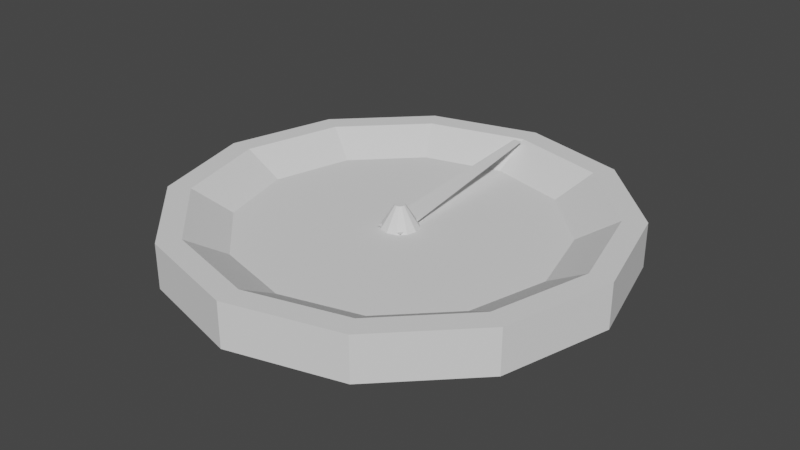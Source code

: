 # Source: CompassClock.blend  (saved by Blender 3.6.11; exported with 4.5.12 LTS)
import bpy
from mathutils import Matrix  # noqa: F401  (used for matrix-valued properties, if any)

bpy.ops.wm.read_factory_settings(use_empty=True)
scene = bpy.context.scene
scene.name = 'Scene'

# ---- collections
col_collection = bpy.data.collections.new('Collection'); scene.collection.children.link(col_collection)

# ---- world
world_world = bpy.data.worlds.new('World'); scene.world = world_world
world_world.use_nodes = True; world_world.node_tree.nodes.clear()
_N = world_world.node_tree.nodes; _L = world_world.node_tree.links
n0 = _N.new('ShaderNodeOutputWorld'); n0.name = 'World Output'; n0.location = (300, 300)
n1 = _N.new('ShaderNodeBackground'); n1.name = 'Background'; n1.location = (10, 300)
n1.inputs[0].default_value = (0.05088, 0.05088, 0.05088, 1.0)
_L.new(n1.outputs[0], n0.inputs[0])
n0.is_active_output = True
world_world.color = (0.05088, 0.05088, 0.05088)
world_world.use_sun_shadow = False
world_world.sun_shadow_jitter_overblur = 0.0

# ---- meshes
me_cylinder = bpy.data.meshes.new('Cylinder')
me_cylinder.from_pydata([(0.0, 1.0, -0.1), (0.0, 0.8965, 0.1), (0.5, 0.866, -0.1), (0.4482, 0.7764, 0.1), (0.866, 0.5, -0.1), (0.7764, 0.4482, 0.1), (1.0, 0.0, -0.1), (0.8965, 0.0, 0.1), (0.866, -0.5, -0.1), (0.7764, -0.4482, 0.1), (0.5, -0.866, -0.1), (0.4482, -0.7764, 0.1), (0.0, -1.0, -0.1), (0.0, -0.8965, 0.1), (-0.5, -0.866, -0.1), (-0.4482, -0.7764, 0.1), (-0.866, -0.5, -0.1), (-0.7764, -0.4482, 0.1), (-1.0, 0.0, -0.1), (-0.8965, 0.0, 0.1), (-0.866, 0.5, -0.1), (-0.7764, 0.4482, 0.1), (-0.5, 0.866, -0.1), (-0.4482, 0.7764, 0.1), (0.5, 0.866, 0.1), (0.0, 1.0, 0.1), (0.866, 0.5, 0.1), (1.0, 0.0, 0.1), (0.866, -0.5, 0.1), (0.5, -0.866, 0.1), (0.0, -1.0, 0.1), (-0.5, -0.866, 0.1), (-0.866, -0.5, 0.1), (-1.0, 0.0, 0.1), (-0.866, 0.5, 0.1), (-0.5, 0.866, 0.1), (0.04261, 0.07379, 0.0), (4.017e-09, 0.08521, 0.0), (0.07379, 0.04261, 0.0), (0.08521, 4.207e-09, 0.0), (0.07379, -0.04261, 0.0), (0.04261, -0.07379, 0.0), (4.017e-09, -0.08521, 0.0), (-0.04261, -0.07379, 0.0), (-0.07379, -0.04261, 0.0), (-0.08521, 4.207e-09, 0.0), (-0.07379, 0.04261, 0.0), (-0.04261, 0.07379, 0.0), (0.3586, 0.6211, 0.0), (-2.484e-09, 0.7172, 0.0), (0.6211, 0.3586, 0.0), (0.7172, -9.934e-10, 0.0), (0.6211, -0.3586, 0.0), (0.3586, -0.6211, 0.0), (-2.484e-09, -0.7172, 0.0), (-0.3586, -0.6211, 0.0), (-0.6211, -0.3586, 0.0), (-0.7172, -9.934e-10, 0.0), (-0.6211, 0.3586, 0.0), (-0.3586, 0.6211, 0.0), (0.01116, 0.01932, 0.1), (8.385e-09, 0.02231, 0.1), (0.01932, 0.01116, 0.1), (0.02231, 8.893e-09, 0.1), (0.01932, -0.01116, 0.1), (0.01116, -0.01932, 0.1), (8.385e-09, -0.02231, 0.1), (-0.01116, -0.01932, 0.1), (-0.01932, -0.01116, 0.1), (-0.02231, 8.893e-09, 0.1), (-0.01932, 0.01116, 0.1), (-0.01116, 0.01932, 0.1)], [], [(0, 25, 24, 2), (2, 24, 26, 4), (4, 26, 27, 6), (6, 27, 28, 8), (8, 28, 29, 10), (10, 29, 30, 12), (12, 30, 31, 14), (14, 31, 32, 16), (16, 32, 33, 18), (18, 33, 34, 20), (19, 17, 56, 57), (20, 34, 35, 22), (22, 35, 25, 0), (0, 2, 4, 6, 8, 10, 12, 14, 16, 18, 20, 22), (1, 3, 24, 25), (3, 5, 26, 24), (5, 7, 27, 26), (7, 9, 28, 27), (9, 11, 29, 28), (11, 13, 30, 29), (13, 15, 31, 30), (15, 17, 32, 31), (17, 19, 33, 32), (19, 21, 34, 33), (21, 23, 35, 34), (23, 1, 25, 35), (43, 42, 66, 67), (13, 11, 53, 54), (7, 5, 50, 51), (21, 19, 57, 58), (15, 13, 54, 55), (9, 7, 51, 52), (23, 21, 58, 59), (3, 1, 49, 48), (17, 15, 55, 56), (11, 9, 52, 53), (1, 23, 59, 49), (5, 3, 48, 50), (37, 36, 48, 49), (36, 38, 50, 48), (38, 39, 51, 50), (39, 40, 52, 51), (40, 41, 53, 52), (41, 42, 54, 53), (42, 43, 55, 54), (43, 44, 56, 55), (44, 45, 57, 56), (45, 46, 58, 57), (46, 47, 59, 58), (47, 37, 49, 59), (60, 61, 71, 70, 69, 68, 67, 66, 65, 64, 63, 62), (40, 39, 63, 64), (47, 46, 70, 71), (36, 37, 61, 60), (44, 43, 67, 68), (41, 40, 64, 65), (37, 47, 71, 61), (38, 36, 60, 62), (45, 44, 68, 69), (42, 41, 65, 66), (39, 38, 62, 63), (46, 45, 69, 70)])
_k = set([(24, 25), (24, 26), (25, 35), (26, 27), (27, 28), (28, 29), (29, 30), (30, 31), (31, 32), (32, 33), (33, 34), (34, 35)])
me_cylinder.attributes.new('sharp_edge', 'BOOLEAN', 'EDGE').data.foreach_set('value', [ (min(e.vertices), max(e.vertices)) in _k for e in me_cylinder.edges])
_uv = me_cylinder.uv_layers.new(name='UVMap')
_uv.uv.foreach_set('vector', [0.7792, 0.05851, 0.7925, 0.006832, 0.9189, 0.07181, 0.8804, 0.1088, 0.8804, 0.1088, 0.9189, 0.07181, 0.9909, 0.1968, 0.9387, 0.2089, 0.9387, 0.2089, 0.9909, 0.1968, 0.9907, 0.3412, 0.9387, 0.3275, 0.9387, 0.3275, 0.9907, 0.3412, 0.9259, 0.4696, 0.8879, 0.4323, 0.8879, 0.4323, 0.9259, 0.4696, 0.8034, 0.5446, 0.7906, 0.4928, 0.7906, 0.4928, 0.8034, 0.5446, 0.6595, 0.5446, 0.6751, 0.4934, 0.6751, 0.4934, 0.6595, 0.5446, 0.5346, 0.4722, 0.5727, 0.4342, 0.5727, 0.4342, 0.5346, 0.4722, 0.4561, 0.3508, 0.5078, 0.3367, 0.5078, 0.3367, 0.4561, 0.3508, 0.4532, 0.2065, 0.5048, 0.2211, 0.5048, 0.2211, 0.4532, 0.2065, 0.5239, 0.08062, 0.5604, 0.1196, 0.03715, 0.6477, 0.1037, 0.5323, 0.1452, 0.5732, 0.09354, 0.6624, 0.5604, 0.1196, 0.5239, 0.08062, 0.649, 0.006832, 0.6626, 0.05851, 0.6626, 0.05851, 0.649, 0.006832, 0.7925, 0.006832, 0.7792, 0.05851, 0.7792, 0.05851, 0.8804, 0.1088, 0.9387, 0.2089, 0.9387, 0.3275, 0.8879, 0.4323, 0.7906, 0.4928, 0.6751, 0.4934, 0.5727, 0.4342, 0.5078, 0.3367, 0.5048, 0.2211, 0.5604, 0.1196, 0.6626, 0.05851, 0.2192, 0.9629, 0.3525, 0.9628, 0.3601, 0.9914, 0.2115, 0.9914, 0.3525, 0.9628, 0.4678, 0.8962, 0.4887, 0.9171, 0.3601, 0.9914, 0.4678, 0.8962, 0.5344, 0.7808, 0.5629, 0.7885, 0.4887, 0.9171, 0.5344, 0.7808, 0.5343, 0.6476, 0.5629, 0.64, 0.5629, 0.7885, 0.5343, 0.6476, 0.4677, 0.5322, 0.4887, 0.5114, 0.5629, 0.64, 0.4677, 0.5322, 0.3523, 0.4656, 0.36, 0.4371, 0.4887, 0.5114, 0.3523, 0.4656, 0.2191, 0.4657, 0.2115, 0.4371, 0.36, 0.4371, 0.2191, 0.4657, 0.1037, 0.5323, 0.08287, 0.5114, 0.2115, 0.4371, 0.1037, 0.5323, 0.03715, 0.6477, 0.008593, 0.64, 0.08287, 0.5114, 0.03715, 0.6477, 0.03718, 0.7809, 0.008593, 0.7885, 0.008593, 0.64, 0.03718, 0.7809, 0.1038, 0.8963, 0.08288, 0.9172, 0.008593, 0.7885, 0.1038, 0.8963, 0.2192, 0.9629, 0.2115, 0.9914, 0.08288, 0.9172, 0.2798, 0.6918, 0.2919, 0.6917, 0.2865, 0.7115, 0.2848, 0.7115, 0.3523, 0.4656, 0.4677, 0.5322, 0.4268, 0.5737, 0.3376, 0.522, 0.5344, 0.7808, 0.4678, 0.8962, 0.4263, 0.8553, 0.478, 0.7661, 0.03718, 0.7809, 0.03715, 0.6477, 0.09354, 0.6624, 0.09337, 0.7655, 0.2191, 0.4657, 0.3523, 0.4656, 0.3376, 0.522, 0.2346, 0.5219, 0.5343, 0.6476, 0.5344, 0.7808, 0.478, 0.7661, 0.4781, 0.663, 0.1038, 0.8963, 0.03718, 0.7809, 0.09337, 0.7655, 0.1448, 0.8548, 0.3525, 0.9628, 0.2192, 0.9629, 0.234, 0.9065, 0.337, 0.9066, 0.1037, 0.5323, 0.2191, 0.4657, 0.2346, 0.5219, 0.1452, 0.5732, 0.4677, 0.5322, 0.5343, 0.6476, 0.4781, 0.663, 0.4268, 0.5737, 0.2192, 0.9629, 0.1038, 0.8963, 0.1448, 0.8548, 0.234, 0.9065, 0.4678, 0.8962, 0.3525, 0.9628, 0.337, 0.9066, 0.4263, 0.8553, 0.2797, 0.7369, 0.2919, 0.7369, 0.337, 0.9066, 0.234, 0.9065, 0.2919, 0.7369, 0.3023, 0.7309, 0.4263, 0.8553, 0.337, 0.9066, 0.3023, 0.7309, 0.3084, 0.7204, 0.478, 0.7661, 0.4263, 0.8553, 0.3084, 0.7204, 0.3085, 0.7083, 0.4781, 0.663, 0.478, 0.7661, 0.3085, 0.7083, 0.3024, 0.6977, 0.4268, 0.5737, 0.4781, 0.663, 0.3024, 0.6977, 0.2919, 0.6917, 0.3376, 0.522, 0.4268, 0.5737, 0.2919, 0.6917, 0.2798, 0.6918, 0.2346, 0.5219, 0.3376, 0.522, 0.2798, 0.6918, 0.2693, 0.6978, 0.1452, 0.5732, 0.2346, 0.5219, 0.2693, 0.6978, 0.2633, 0.7084, 0.09354, 0.6624, 0.1452, 0.5732, 0.2633, 0.7084, 0.2633, 0.7204, 0.09337, 0.7655, 0.09354, 0.6624, 0.2633, 0.7204, 0.2693, 0.7308, 0.1448, 0.8548, 0.09337, 0.7655, 0.2693, 0.7308, 0.2797, 0.7369, 0.234, 0.9065, 0.1448, 0.8548, 0.2864, 0.7177, 0.2848, 0.7175, 0.2834, 0.7168, 0.2826, 0.7154, 0.2826, 0.7138, 0.2833, 0.7123, 0.2848, 0.7115, 0.2865, 0.7115, 0.2879, 0.7124, 0.2888, 0.7139, 0.2887, 0.7155, 0.2878, 0.7169, 0.3085, 0.7083, 0.3084, 0.7204, 0.2887, 0.7155, 0.2888, 0.7139, 0.2693, 0.7308, 0.2633, 0.7204, 0.2826, 0.7154, 0.2834, 0.7168, 0.2919, 0.7369, 0.2797, 0.7369, 0.2848, 0.7175, 0.2864, 0.7177, 0.2693, 0.6978, 0.2798, 0.6918, 0.2848, 0.7115, 0.2833, 0.7123, 0.3024, 0.6977, 0.3085, 0.7083, 0.2888, 0.7139, 0.2879, 0.7124, 0.2797, 0.7369, 0.2693, 0.7308, 0.2834, 0.7168, 0.2848, 0.7175, 0.3023, 0.7309, 0.2919, 0.7369, 0.2864, 0.7177, 0.2878, 0.7169, 0.2633, 0.7084, 0.2693, 0.6978, 0.2833, 0.7123, 0.2826, 0.7138, 0.2919, 0.6917, 0.3024, 0.6977, 0.2879, 0.7124, 0.2865, 0.7115, 0.3084, 0.7204, 0.3023, 0.7309, 0.2878, 0.7169, 0.2887, 0.7155, 0.2633, 0.7204, 0.2633, 0.7084, 0.2826, 0.7138, 0.2826, 0.7154])
me_cylinder.update()
me_plane = bpy.data.meshes.new('Plane')
me_plane.from_pydata([(-0.0614, -0.07104, -2.328e-10), (0.0614, -0.07104, -2.328e-10), (-0.02104, 0.8564, 0.0), (0.02104, 0.8564, 0.0)], [], [(0, 1, 3, 2)])
_uv = me_plane.uv_layers.new(name='UVMap')
_uv.uv.foreach_set('vector', [0.3772, 0.3296, 0.3335, 0.3733, 0.01728, 0.02838, 0.03229, 0.01338])
me_plane.use_mirror_x = True
me_plane.update()

# ---- objects
ob_clockbody = bpy.data.objects.new('ClockBody', me_cylinder)
ob_clockarrow = bpy.data.objects.new('ClockArrow', me_plane)

# ---- transforms, parenting, visibility, modifiers, constraints
ob_clockbody.location = (0.0, 0.0, 0.0)
ob_clockarrow.location = (0.0, 0.0, 0.01595)
ob_clockarrow.rotation_euler = (0.1071, -0.0, 0.0)
ob_clockarrow.use_mesh_mirror_x = True

# ---- collection membership
col_collection.objects.link(ob_clockbody)
col_collection.objects.link(ob_clockarrow)

# ---- scene / render settings (as saved in the file)
scene.frame_start = 1; scene.frame_end = 250; scene.frame_set(1)
scene.render.engine = 'BLENDER_EEVEE_NEXT'
scene.cycles.sampling_pattern = 'TABULATED_SOBOL'
scene.view_settings.view_transform = 'Filmic'
bpy.context.view_layer.update()

# ---- added for rendering (the .blend has no active camera and no usable light): camera, sun
cam_auto = bpy.data.cameras.new('AutoCamera')
cam_auto.lens = 50.0
cam_auto.sensor_width = 36.0
cam_auto.clip_end = 1000.0
ob_auto_camera = bpy.data.objects.new('AutoCamera', cam_auto)
scene.collection.objects.link(ob_auto_camera)
ob_auto_camera.location = (2.62396, -3.14875, 2.10289)
ob_auto_camera.rotation_euler = (1.09748, -7.21219e-08, 0.694738)
scene.camera = ob_auto_camera
light_auto_sun = bpy.data.lights.new('AutoSun', 'SUN')
light_auto_sun.energy = 3.0
light_auto_sun.angle = 0.0523599
ob_auto_sun = bpy.data.objects.new('AutoSun', light_auto_sun)
scene.collection.objects.link(ob_auto_sun)
ob_auto_sun.rotation_euler = (0.872665, 0.174533, 0.523599)
bpy.context.view_layer.update()
